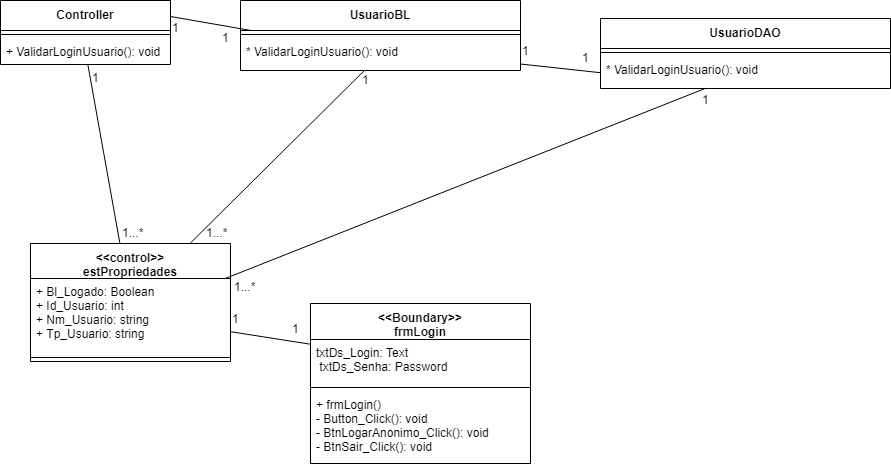

The diagram above was exported from draw.io. Its source (the exported page's mxGraphModel, read from the mxfile embedded in the PNG):
<mxGraphModel dx="854" dy="496" grid="1" gridSize="10" guides="1" tooltips="1" connect="1" arrows="1" fold="1" page="1" pageScale="1" pageWidth="827" pageHeight="1169" math="0" shadow="0">
  <root>
    <mxCell id="0" />
    <mxCell id="1" parent="0" />
    <mxCell id="EVSOxgUWp1XFsCstXT6y-1" value="&lt;&lt;Boundary&gt;&gt;&#10;frmLogin" style="swimlane;fontStyle=1;align=center;verticalAlign=top;childLayout=stackLayout;horizontal=1;startSize=36;horizontalStack=0;resizeParent=1;resizeParentMax=0;resizeLast=0;collapsible=1;marginBottom=0;" parent="1" vertex="1">
      <mxGeometry x="780" y="340" width="220" height="160" as="geometry" />
    </mxCell>
    <mxCell id="EVSOxgUWp1XFsCstXT6y-2" value="txtDs_Login: Text&#10; txtDs_Senha: Password &#10; " style="text;strokeColor=none;fillColor=none;align=left;verticalAlign=top;spacingLeft=4;spacingRight=4;overflow=hidden;rotatable=0;points=[[0,0.5],[1,0.5]];portConstraint=eastwest;" parent="EVSOxgUWp1XFsCstXT6y-1" vertex="1">
      <mxGeometry y="36" width="220" height="44" as="geometry" />
    </mxCell>
    <mxCell id="EVSOxgUWp1XFsCstXT6y-3" value="" style="line;strokeWidth=1;fillColor=none;align=left;verticalAlign=middle;spacingTop=-1;spacingLeft=3;spacingRight=3;rotatable=0;labelPosition=right;points=[];portConstraint=eastwest;" parent="EVSOxgUWp1XFsCstXT6y-1" vertex="1">
      <mxGeometry y="80" width="220" height="8" as="geometry" />
    </mxCell>
    <mxCell id="EVSOxgUWp1XFsCstXT6y-4" value="+ frmLogin()&#10;- Button_Click(): void&#10;- BtnLogarAnonimo_Click(): void&#10;- BtnSair_Click(): void&#10;" style="text;strokeColor=none;fillColor=none;align=left;verticalAlign=top;spacingLeft=4;spacingRight=4;overflow=hidden;rotatable=0;points=[[0,0.5],[1,0.5]];portConstraint=eastwest;" parent="EVSOxgUWp1XFsCstXT6y-1" vertex="1">
      <mxGeometry y="88" width="220" height="72" as="geometry" />
    </mxCell>
    <mxCell id="EVSOxgUWp1XFsCstXT6y-5" value="&lt;&lt;control&gt;&gt;&#10;estPropriedades" style="swimlane;fontStyle=1;align=center;verticalAlign=top;childLayout=stackLayout;horizontal=1;startSize=35;horizontalStack=0;resizeParent=1;resizeParentMax=0;resizeLast=0;collapsible=1;marginBottom=0;" parent="1" vertex="1">
      <mxGeometry x="500" y="280" width="200" height="118" as="geometry" />
    </mxCell>
    <mxCell id="EVSOxgUWp1XFsCstXT6y-6" value="+ Bl_Logado: Boolean&#10;+ Id_Usuario: int&#10;+ Nm_Usuario: string&#10;+ Tp_Usuario: string" style="text;strokeColor=none;fillColor=none;align=left;verticalAlign=top;spacingLeft=4;spacingRight=4;overflow=hidden;rotatable=0;points=[[0,0.5],[1,0.5]];portConstraint=eastwest;" parent="EVSOxgUWp1XFsCstXT6y-5" vertex="1">
      <mxGeometry y="35" width="200" height="75" as="geometry" />
    </mxCell>
    <mxCell id="EVSOxgUWp1XFsCstXT6y-7" value="" style="line;strokeWidth=1;fillColor=none;align=left;verticalAlign=middle;spacingTop=-1;spacingLeft=3;spacingRight=3;rotatable=0;labelPosition=right;points=[];portConstraint=eastwest;" parent="EVSOxgUWp1XFsCstXT6y-5" vertex="1">
      <mxGeometry y="110" width="200" height="8" as="geometry" />
    </mxCell>
    <mxCell id="EVSOxgUWp1XFsCstXT6y-8" value="Controller" style="swimlane;fontStyle=1;align=center;verticalAlign=top;childLayout=stackLayout;horizontal=1;startSize=30;horizontalStack=0;resizeParent=1;resizeParentMax=0;resizeLast=0;collapsible=1;marginBottom=0;" parent="1" vertex="1">
      <mxGeometry x="470" y="37" width="170" height="64" as="geometry" />
    </mxCell>
    <mxCell id="EVSOxgUWp1XFsCstXT6y-10" value="" style="line;strokeWidth=1;fillColor=none;align=left;verticalAlign=middle;spacingTop=-1;spacingLeft=3;spacingRight=3;rotatable=0;labelPosition=right;points=[];portConstraint=eastwest;" parent="EVSOxgUWp1XFsCstXT6y-8" vertex="1">
      <mxGeometry y="30" width="170" height="8" as="geometry" />
    </mxCell>
    <mxCell id="EVSOxgUWp1XFsCstXT6y-11" value="+ ValidarLoginUsuario(): void" style="text;strokeColor=none;fillColor=none;align=left;verticalAlign=top;spacingLeft=4;spacingRight=4;overflow=hidden;rotatable=0;points=[[0,0.5],[1,0.5]];portConstraint=eastwest;" parent="EVSOxgUWp1XFsCstXT6y-8" vertex="1">
      <mxGeometry y="38" width="170" height="26" as="geometry" />
    </mxCell>
    <mxCell id="EVSOxgUWp1XFsCstXT6y-12" value="UsuarioBL" style="swimlane;fontStyle=1;align=center;verticalAlign=top;childLayout=stackLayout;horizontal=1;startSize=30;horizontalStack=0;resizeParent=1;resizeParentMax=0;resizeLast=0;collapsible=1;marginBottom=0;" parent="1" vertex="1">
      <mxGeometry x="710" y="37" width="280" height="70" as="geometry" />
    </mxCell>
    <mxCell id="EVSOxgUWp1XFsCstXT6y-14" value="" style="line;strokeWidth=1;fillColor=none;align=left;verticalAlign=middle;spacingTop=-1;spacingLeft=3;spacingRight=3;rotatable=0;labelPosition=right;points=[];portConstraint=eastwest;" parent="EVSOxgUWp1XFsCstXT6y-12" vertex="1">
      <mxGeometry y="30" width="280" height="8" as="geometry" />
    </mxCell>
    <mxCell id="EVSOxgUWp1XFsCstXT6y-15" value="* ValidarLoginUsuario(): void&#10;" style="text;strokeColor=none;fillColor=none;align=left;verticalAlign=top;spacingLeft=4;spacingRight=4;overflow=hidden;rotatable=0;points=[[0,0.5],[1,0.5]];portConstraint=eastwest;" parent="EVSOxgUWp1XFsCstXT6y-12" vertex="1">
      <mxGeometry y="38" width="280" height="32" as="geometry" />
    </mxCell>
    <mxCell id="EVSOxgUWp1XFsCstXT6y-16" value="UsuarioDAO" style="swimlane;fontStyle=1;align=center;verticalAlign=top;childLayout=stackLayout;horizontal=1;startSize=30;horizontalStack=0;resizeParent=1;resizeParentMax=0;resizeLast=0;collapsible=1;marginBottom=0;" parent="1" vertex="1">
      <mxGeometry x="1070" y="55" width="290" height="70" as="geometry" />
    </mxCell>
    <mxCell id="EVSOxgUWp1XFsCstXT6y-18" value="" style="line;strokeWidth=1;fillColor=none;align=left;verticalAlign=middle;spacingTop=-1;spacingLeft=3;spacingRight=3;rotatable=0;labelPosition=right;points=[];portConstraint=eastwest;" parent="EVSOxgUWp1XFsCstXT6y-16" vertex="1">
      <mxGeometry y="30" width="290" height="8" as="geometry" />
    </mxCell>
    <mxCell id="EVSOxgUWp1XFsCstXT6y-19" value="* ValidarLoginUsuario(): void&#10; " style="text;strokeColor=none;fillColor=none;align=left;verticalAlign=top;spacingLeft=4;spacingRight=4;overflow=hidden;rotatable=0;points=[[0,0.5],[1,0.5]];portConstraint=eastwest;" parent="EVSOxgUWp1XFsCstXT6y-16" vertex="1">
      <mxGeometry y="38" width="290" height="32" as="geometry" />
    </mxCell>
    <mxCell id="EVSOxgUWp1XFsCstXT6y-20" value="" style="endArrow=none;html=1;" parent="1" source="EVSOxgUWp1XFsCstXT6y-6" target="EVSOxgUWp1XFsCstXT6y-2" edge="1">
      <mxGeometry width="50" height="50" relative="1" as="geometry">
        <mxPoint x="660" y="310" as="sourcePoint" />
        <mxPoint x="710" y="260" as="targetPoint" />
      </mxGeometry>
    </mxCell>
    <mxCell id="EVSOxgUWp1XFsCstXT6y-21" value="" style="endArrow=none;html=1;" parent="1" source="EVSOxgUWp1XFsCstXT6y-5" target="EVSOxgUWp1XFsCstXT6y-11" edge="1">
      <mxGeometry width="50" height="50" relative="1" as="geometry">
        <mxPoint x="549.8286713286714" y="248.5" as="sourcePoint" />
        <mxPoint x="565.7727272727273" y="172.5" as="targetPoint" />
      </mxGeometry>
    </mxCell>
    <mxCell id="EVSOxgUWp1XFsCstXT6y-22" value="" style="endArrow=none;html=1;exitX=1;exitY=0.25;exitDx=0;exitDy=0;" parent="1" source="EVSOxgUWp1XFsCstXT6y-8" edge="1">
      <mxGeometry width="50" height="50" relative="1" as="geometry">
        <mxPoint x="651.8286713286714" y="179" as="sourcePoint" />
        <mxPoint x="720.5882352941173" y="67" as="targetPoint" />
      </mxGeometry>
    </mxCell>
    <mxCell id="EVSOxgUWp1XFsCstXT6y-23" value="" style="endArrow=none;html=1;" parent="1" source="EVSOxgUWp1XFsCstXT6y-5" target="EVSOxgUWp1XFsCstXT6y-15" edge="1">
      <mxGeometry width="50" height="50" relative="1" as="geometry">
        <mxPoint x="618.8571428571429" y="294" as="sourcePoint" />
        <mxPoint x="600.2410714285713" y="155" as="targetPoint" />
      </mxGeometry>
    </mxCell>
    <mxCell id="EVSOxgUWp1XFsCstXT6y-24" value="" style="endArrow=none;html=1;" parent="1" source="EVSOxgUWp1XFsCstXT6y-6" target="EVSOxgUWp1XFsCstXT6y-19" edge="1">
      <mxGeometry width="50" height="50" relative="1" as="geometry">
        <mxPoint x="670" y="308.3703703703703" as="sourcePoint" />
        <mxPoint x="776.46408839779" y="237" as="targetPoint" />
      </mxGeometry>
    </mxCell>
    <mxCell id="EVSOxgUWp1XFsCstXT6y-25" value="" style="endArrow=none;html=1;exitX=1;exitY=0.25;exitDx=0;exitDy=0;" parent="1" edge="1">
      <mxGeometry width="50" height="50" relative="1" as="geometry">
        <mxPoint x="990" y="100.5" as="sourcePoint" />
        <mxPoint x="1070" y="109.22727272727275" as="targetPoint" />
      </mxGeometry>
    </mxCell>
    <mxCell id="Sp_LNFSrStXhbAQFzHZ5-1" value="1" style="text;html=1;resizable=0;points=[];autosize=1;align=left;verticalAlign=top;spacingTop=-4;" vertex="1" parent="1">
      <mxGeometry x="560" y="105" width="20" height="20" as="geometry" />
    </mxCell>
    <mxCell id="Sp_LNFSrStXhbAQFzHZ5-2" value="1...*" style="text;html=1;resizable=0;points=[];autosize=1;align=left;verticalAlign=top;spacingTop=-4;" vertex="1" parent="1">
      <mxGeometry x="674" y="260" width="40" height="20" as="geometry" />
    </mxCell>
    <mxCell id="Sp_LNFSrStXhbAQFzHZ5-3" value="1...*" style="text;html=1;resizable=0;points=[];autosize=1;align=left;verticalAlign=top;spacingTop=-4;" vertex="1" parent="1">
      <mxGeometry x="590" y="260" width="40" height="20" as="geometry" />
    </mxCell>
    <mxCell id="Sp_LNFSrStXhbAQFzHZ5-4" value="1" style="text;html=1;resizable=0;points=[];autosize=1;align=left;verticalAlign=top;spacingTop=-4;" vertex="1" parent="1">
      <mxGeometry x="700" y="346" width="20" height="20" as="geometry" />
    </mxCell>
    <mxCell id="Sp_LNFSrStXhbAQFzHZ5-5" value="1" style="text;html=1;resizable=0;points=[];autosize=1;align=left;verticalAlign=top;spacingTop=-4;" vertex="1" parent="1">
      <mxGeometry x="760" y="356" width="20" height="20" as="geometry" />
    </mxCell>
    <mxCell id="Sp_LNFSrStXhbAQFzHZ5-6" value="1" style="text;html=1;resizable=0;points=[];autosize=1;align=left;verticalAlign=top;spacingTop=-4;" vertex="1" parent="1">
      <mxGeometry x="1050" y="85" width="20" height="20" as="geometry" />
    </mxCell>
    <mxCell id="Sp_LNFSrStXhbAQFzHZ5-7" value="1" style="text;html=1;resizable=0;points=[];autosize=1;align=left;verticalAlign=top;spacingTop=-4;" vertex="1" parent="1">
      <mxGeometry x="990" y="78" width="20" height="20" as="geometry" />
    </mxCell>
    <mxCell id="Sp_LNFSrStXhbAQFzHZ5-8" value="1" style="text;html=1;resizable=0;points=[];autosize=1;align=left;verticalAlign=top;spacingTop=-4;" vertex="1" parent="1">
      <mxGeometry x="690" y="65" width="20" height="20" as="geometry" />
    </mxCell>
    <mxCell id="Sp_LNFSrStXhbAQFzHZ5-9" value="1" style="text;html=1;resizable=0;points=[];autosize=1;align=left;verticalAlign=top;spacingTop=-4;" vertex="1" parent="1">
      <mxGeometry x="640" y="55" width="20" height="20" as="geometry" />
    </mxCell>
    <mxCell id="Sp_LNFSrStXhbAQFzHZ5-10" value="1" style="text;html=1;resizable=0;points=[];autosize=1;align=left;verticalAlign=top;spacingTop=-4;" vertex="1" parent="1">
      <mxGeometry x="1170" y="127" width="20" height="20" as="geometry" />
    </mxCell>
    <mxCell id="Sp_LNFSrStXhbAQFzHZ5-11" value="1...*" style="text;html=1;resizable=0;points=[];autosize=1;align=left;verticalAlign=top;spacingTop=-4;" vertex="1" parent="1">
      <mxGeometry x="702" y="314" width="40" height="20" as="geometry" />
    </mxCell>
    <mxCell id="Sp_LNFSrStXhbAQFzHZ5-12" value="1" style="text;html=1;resizable=0;points=[];autosize=1;align=left;verticalAlign=top;spacingTop=-4;" vertex="1" parent="1">
      <mxGeometry x="830" y="107" width="20" height="20" as="geometry" />
    </mxCell>
  </root>
</mxGraphModel>